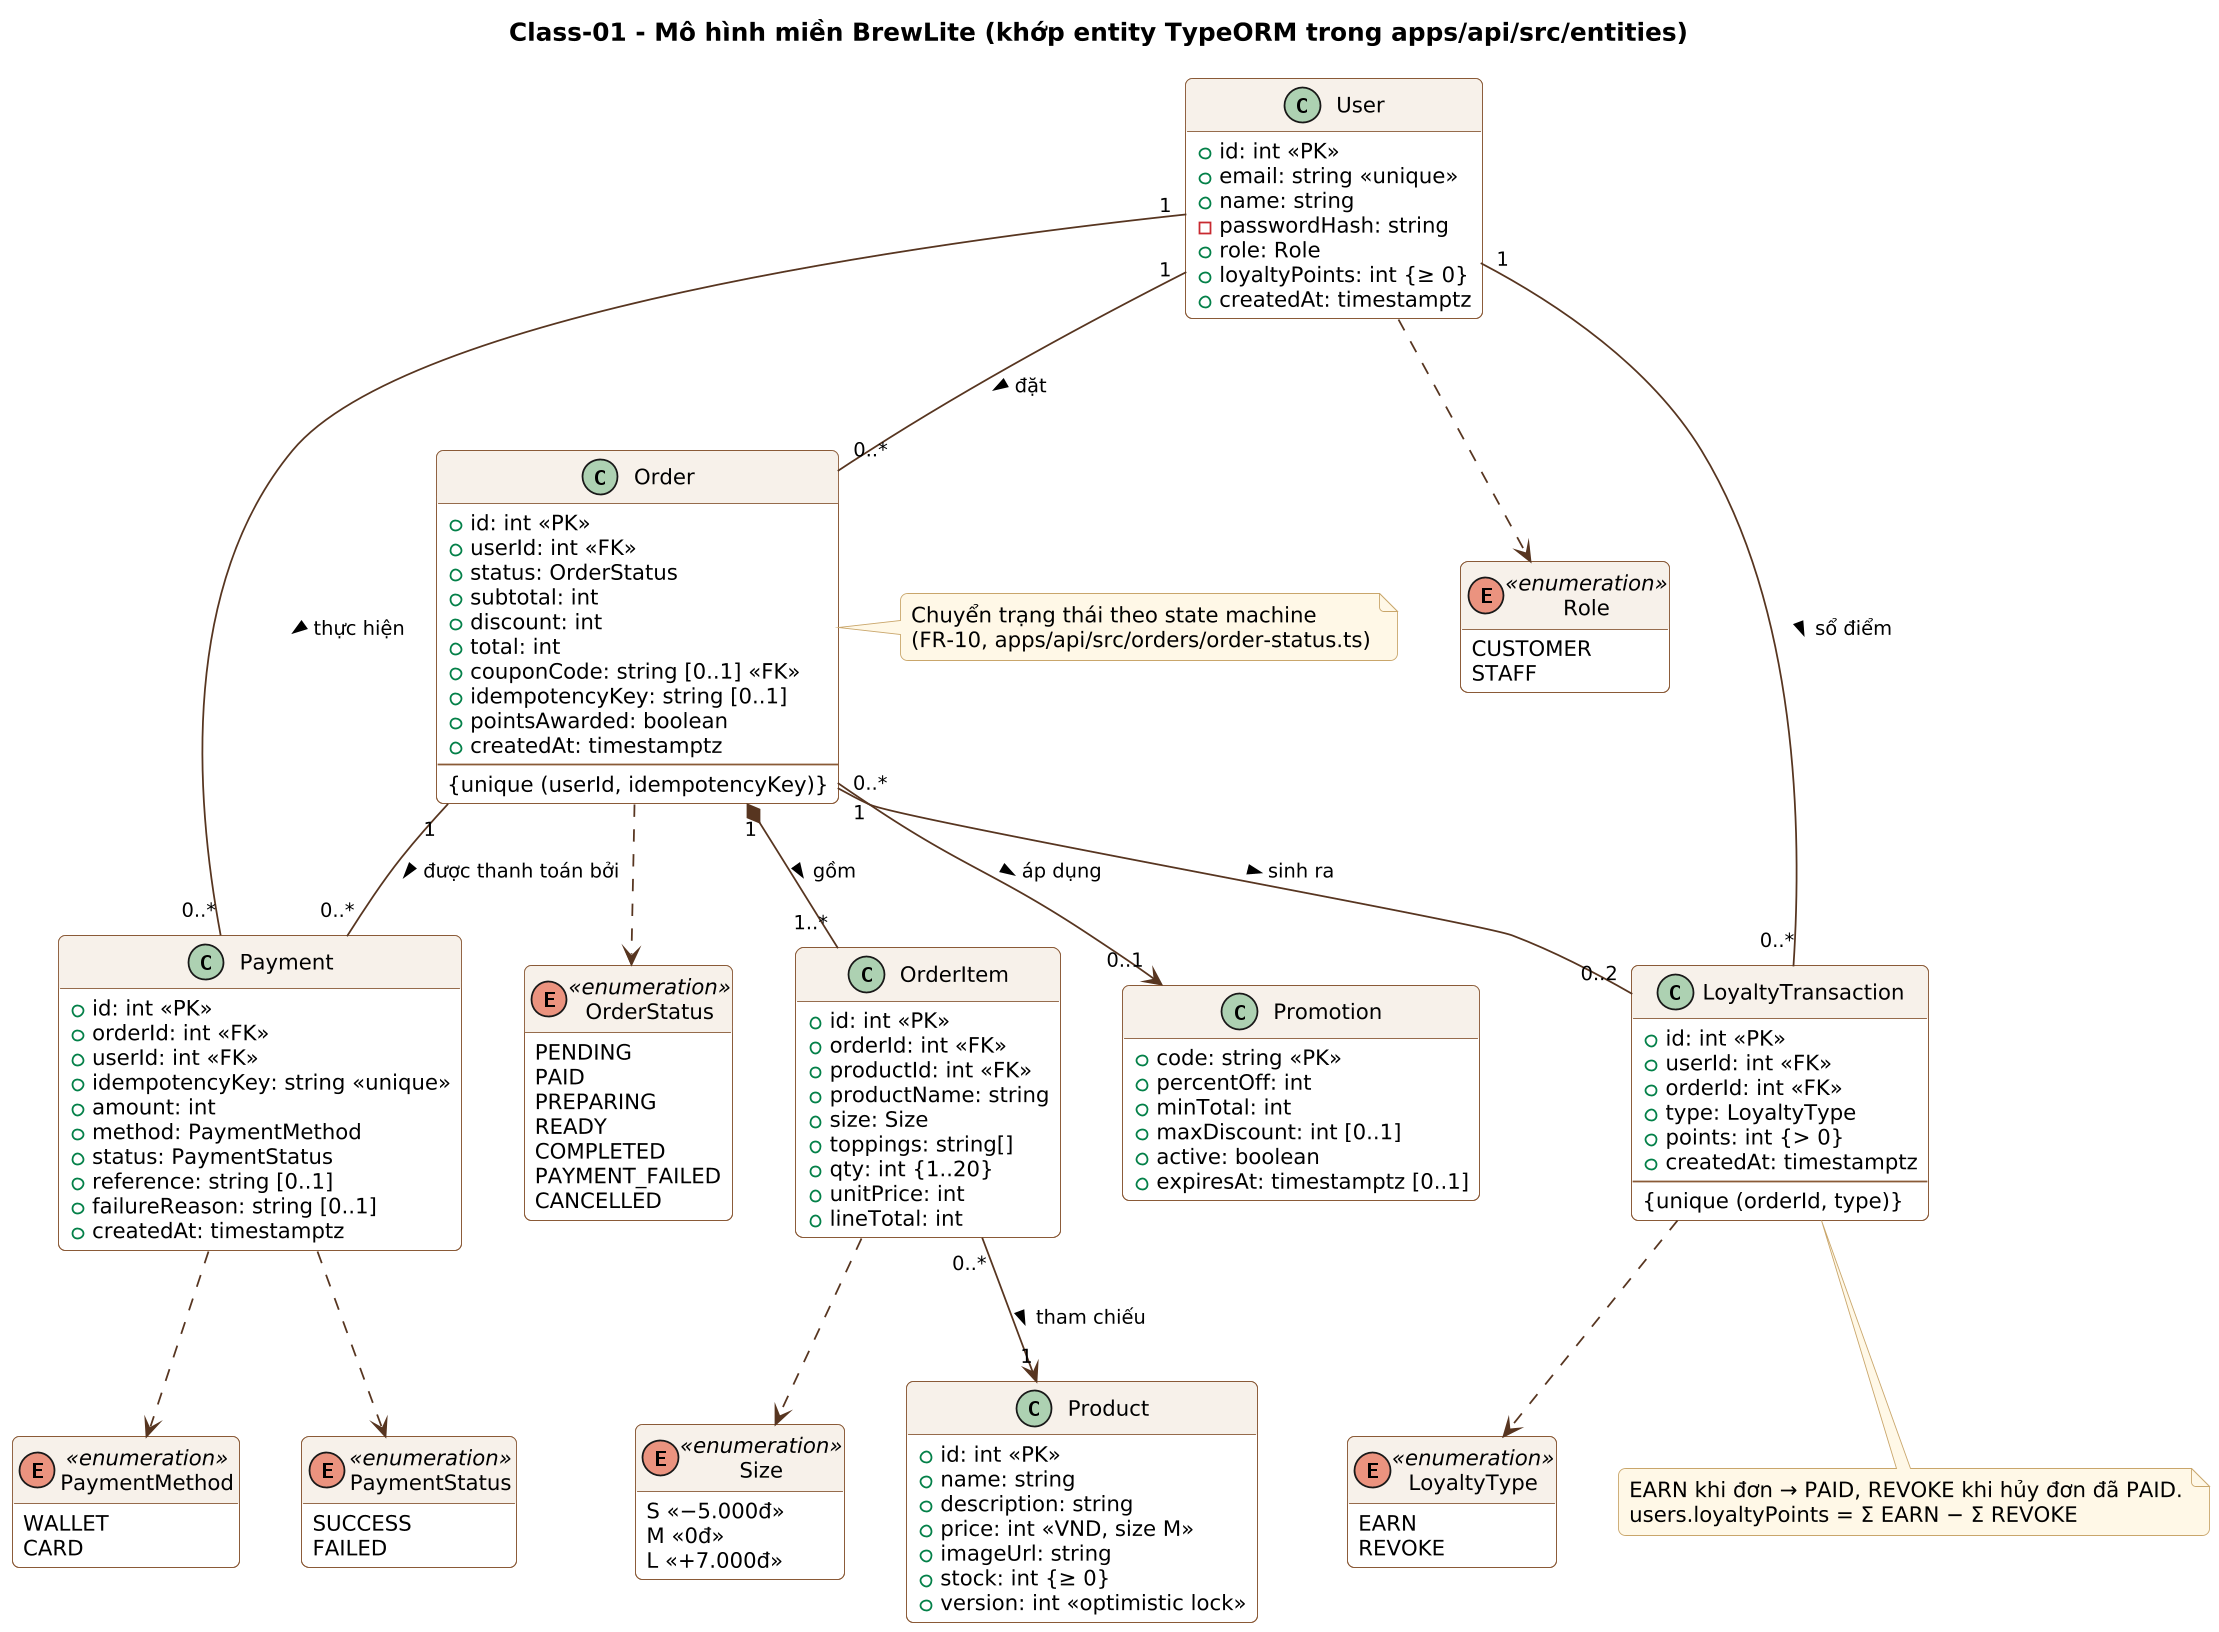

The diagram above was rendered by PlantUML. Its source (embedded in the PNG):
@startuml class-domain
skinparamlocked dpi 170
!include _style.iuml
title Class-01 - Mô hình miền BrewLite (khớp entity TypeORM trong apps/api/src/entities)
skinparam ClassBackgroundColor #FFFFFF
skinparam ClassHeaderBackgroundColor #F7F1EA
skinparam ClassBorderColor #8A5A37
hide empty methods

enum Role <<enumeration>> {
  CUSTOMER
  STAFF
}
enum OrderStatus <<enumeration>> {
  PENDING
  PAID
  PREPARING
  READY
  COMPLETED
  PAYMENT_FAILED
  CANCELLED
}
enum PaymentMethod <<enumeration>> {
  WALLET
  CARD
}
enum PaymentStatus <<enumeration>> {
  SUCCESS
  FAILED
}
enum LoyaltyType <<enumeration>> {
  EARN
  REVOKE
}
enum Size <<enumeration>> {
  S «−5.000đ»
  M «0đ»
  L «+7.000đ»
}

class User {
  +id: int «PK»
  +email: string «unique»
  +name: string
  -passwordHash: string
  +role: Role
  +loyaltyPoints: int {≥ 0}
  +createdAt: timestamptz
}
class Product {
  +id: int «PK»
  +name: string
  +description: string
  +price: int «VND, size M»
  +imageUrl: string
  +stock: int {≥ 0}
  +version: int «optimistic lock»
}
class Order {
  +id: int «PK»
  +userId: int «FK»
  +status: OrderStatus
  +subtotal: int
  +discount: int
  +total: int
  +couponCode: string [0..1] «FK»
  +idempotencyKey: string [0..1]
  +pointsAwarded: boolean
  +createdAt: timestamptz
  --
  {unique (userId, idempotencyKey)}
}
class OrderItem {
  +id: int «PK»
  +orderId: int «FK»
  +productId: int «FK»
  +productName: string
  +size: Size
  +toppings: string[]
  +qty: int {1..20}
  +unitPrice: int
  +lineTotal: int
}
class Payment {
  +id: int «PK»
  +orderId: int «FK»
  +userId: int «FK»
  +idempotencyKey: string «unique»
  +amount: int
  +method: PaymentMethod
  +status: PaymentStatus
  +reference: string [0..1]
  +failureReason: string [0..1]
  +createdAt: timestamptz
}
class Promotion {
  +code: string «PK»
  +percentOff: int
  +minTotal: int
  +maxDiscount: int [0..1]
  +active: boolean
  +expiresAt: timestamptz [0..1]
}
class LoyaltyTransaction {
  +id: int «PK»
  +userId: int «FK»
  +orderId: int «FK»
  +type: LoyaltyType
  +points: int {> 0}
  +createdAt: timestamptz
  --
  {unique (orderId, type)}
}

User "1" -- "0..*" Order : đặt >
Order "1" *-- "1..*" OrderItem : gồm >
OrderItem "0..*" --> "1" Product : tham chiếu >
Order "1" -- "0..*" Payment : được thanh toán bởi >
User "1" -- "0..*" Payment : thực hiện >
Order "0..*" --> "0..1" Promotion : áp dụng >
User "1" -- "0..*" LoyaltyTransaction : sổ điểm >
Order "1" -- "0..2" LoyaltyTransaction : sinh ra >

User ..> Role
Order ..> OrderStatus
OrderItem ..> Size
Payment ..> PaymentMethod
Payment ..> PaymentStatus
LoyaltyTransaction ..> LoyaltyType

note bottom of LoyaltyTransaction
  EARN khi đơn → PAID, REVOKE khi hủy đơn đã PAID.
  users.loyaltyPoints = Σ EARN − Σ REVOKE
end note
note right of Order
  Chuyển trạng thái theo state machine
  (FR-10, apps/api/src/orders/order-status.ts)
end note
@enduml